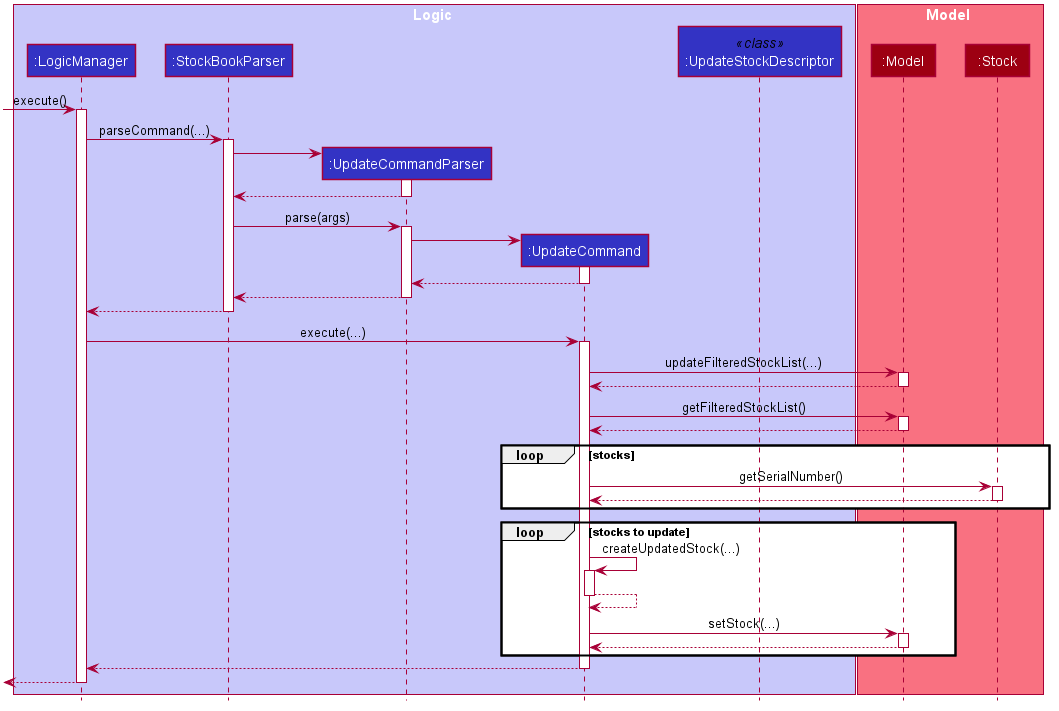

The diagram above was rendered by PlantUML. Its source (embedded in the PNG):
@startuml








skinparam BackgroundColor #FFFFFFF

skinparam Shadowing false

skinparam Class {
    FontColor #FFFFFF
    BorderThickness 1
    BorderColor #FFFFFF
    StereotypeFontColor #FFFFFF
    FontName Arial
}

skinparam Actor {
    BorderColor #000000
    Color #000000
    FontName Arial
}

skinparam Sequence {
    MessageAlign center
    BoxFontSize 15
    BoxPadding 0
    BoxFontColor #FFFFFF
    FontName Arial
}

skinparam Participant {
    FontColor #FFFFFFF
    Padding 20
}

skinparam MinClassWidth 50
skinparam ParticipantPadding 10
skinparam Shadowing false
skinparam DefaultTextAlignment center
skinparam packageStyle Rectangle

hide footbox
hide members
hide circle

box Logic #C8C8FA
participant ":LogicManager" as LogicManager #3333C4
participant ":StockBookParser" as StockBookParser #3333C4
participant ":UpdateCommandParser" as UpdateCommandParser #3333C4
participant ":UpdateCommand" as UpdateCommand #3333C4
participant ":UpdateStockDescriptor" as UpdateStockDescriptor << class >> #3333C4
end box

box Model #F97181
participant ":Model" as Model #9D0012
participant ":Stock" as Stock #9D0012
end box

[-> LogicManager : execute()
activate LogicManager

LogicManager -> StockBookParser : parseCommand(...)
activate StockBookParser

create UpdateCommandParser
StockBookParser -> UpdateCommandParser
activate UpdateCommandParser

UpdateCommandParser --> StockBookParser
deactivate UpdateCommandParser

StockBookParser -> UpdateCommandParser : parse(args)
activate UpdateCommandParser

create UpdateCommand
UpdateCommandParser -> UpdateCommand
activate UpdateCommand

UpdateCommand --> UpdateCommandParser
deactivate UpdateCommand

UpdateCommandParser --> StockBookParser
deactivate UpdateCommandParser

StockBookParser --> LogicManager
deactivate StockBookParser

LogicManager -> UpdateCommand : execute(...)
activate UpdateCommand

UpdateCommand -> Model : updateFilteredStockList(...)
activate Model

Model --> UpdateCommand
deactivate Model

UpdateCommand -> Model : getFilteredStockList()
activate Model

Model --> UpdateCommand
deactivate Model

loop stocks
    UpdateCommand -> Stock : getSerialNumber()
    activate Stock

    Stock --> UpdateCommand
    deactivate Stock
end

loop stocks to update
    UpdateCommand -> UpdateCommand : createUpdatedStock(...)
    activate UpdateCommand

    UpdateCommand --> UpdateCommand
    deactivate UpdateCommand

    UpdateCommand -> Model : setStock(...)
    activate Model

    Model --> UpdateCommand
    deactivate Model
end

UpdateCommand --> LogicManager
deactivate UpdateCommand

[<--LogicManager
deactivate LogicManager
@enduml